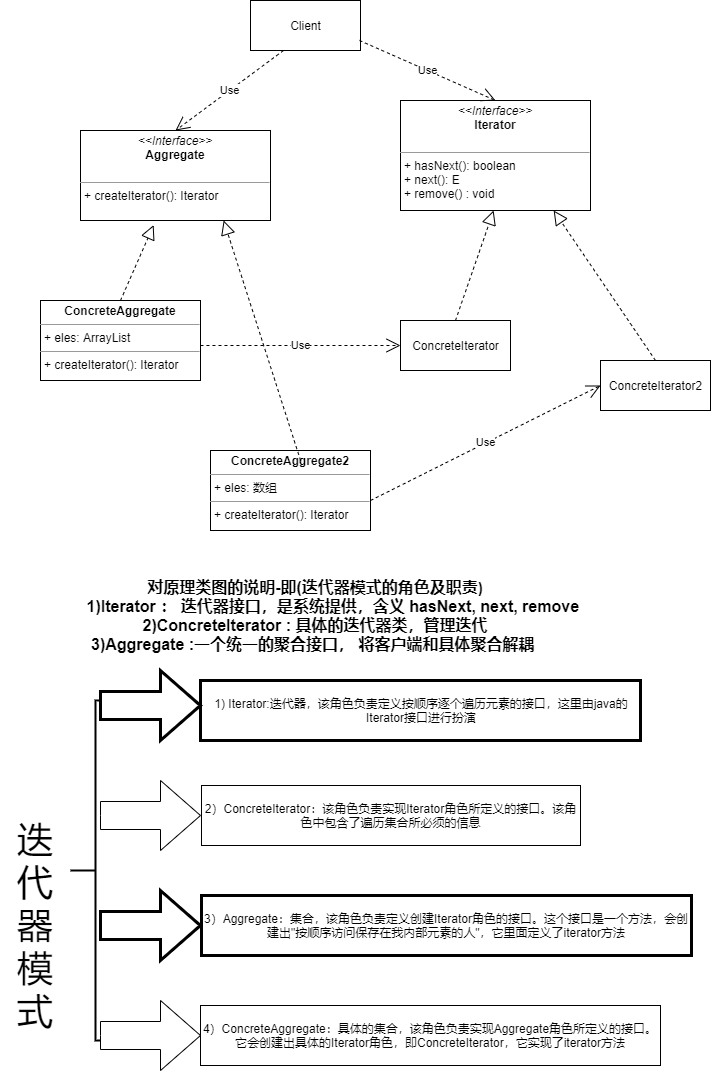

The diagram above was exported from draw.io. Its source (the exported page's mxGraphModel, read from the mxfile embedded in the PNG):
<mxGraphModel dx="1264" dy="632" grid="1" gridSize="10" guides="1" tooltips="1" connect="1" arrows="1" fold="1" page="1" pageScale="1" pageWidth="827" pageHeight="1169" math="0" shadow="0">
  <root>
    <mxCell id="0" />
    <mxCell id="1" parent="0" />
    <mxCell id="TZA7RNuZi7DcjjqThbMP-1" value="&lt;p style=&quot;margin: 0px ; margin-top: 4px ; text-align: center&quot;&gt;&lt;i&gt;&amp;lt;&amp;lt;Interface&amp;gt;&amp;gt;&lt;/i&gt;&lt;br&gt;&lt;b&gt;Iterator&lt;/b&gt;&lt;/p&gt;&lt;p style=&quot;margin: 0px ; margin-left: 4px&quot;&gt;&lt;br&gt;&lt;/p&gt;&lt;hr size=&quot;1&quot;&gt;&lt;p style=&quot;margin: 0px ; margin-left: 4px&quot;&gt;+ hasNext(): boolean&lt;br&gt;+ next(): E&lt;/p&gt;&lt;p style=&quot;margin: 0px ; margin-left: 4px&quot;&gt;+ remove() : void&lt;/p&gt;" style="verticalAlign=top;align=left;overflow=fill;fontSize=12;fontFamily=Helvetica;html=1;" vertex="1" parent="1">
      <mxGeometry x="430" y="130" width="190" height="110" as="geometry" />
    </mxCell>
    <mxCell id="TZA7RNuZi7DcjjqThbMP-3" value="ConcreteIterator" style="html=1;" vertex="1" parent="1">
      <mxGeometry x="430" y="350" width="110" height="50" as="geometry" />
    </mxCell>
    <mxCell id="TZA7RNuZi7DcjjqThbMP-4" value="ConcreteIterator2" style="html=1;" vertex="1" parent="1">
      <mxGeometry x="630" y="390" width="110" height="50" as="geometry" />
    </mxCell>
    <mxCell id="TZA7RNuZi7DcjjqThbMP-5" value="&lt;p style=&quot;margin: 0px ; margin-top: 4px ; text-align: center&quot;&gt;&lt;i&gt;&amp;lt;&amp;lt;Interface&amp;gt;&amp;gt;&lt;/i&gt;&lt;br&gt;&lt;b&gt;Aggregate&lt;/b&gt;&lt;/p&gt;&lt;p style=&quot;margin: 0px ; margin-left: 4px&quot;&gt;&lt;br&gt;&lt;/p&gt;&lt;hr size=&quot;1&quot;&gt;&lt;p style=&quot;margin: 0px ; margin-left: 4px&quot;&gt;+ createIterator(): Iterator&lt;br&gt;&lt;br&gt;&lt;/p&gt;" style="verticalAlign=top;align=left;overflow=fill;fontSize=12;fontFamily=Helvetica;html=1;" vertex="1" parent="1">
      <mxGeometry x="110" y="160" width="190" height="90" as="geometry" />
    </mxCell>
    <mxCell id="TZA7RNuZi7DcjjqThbMP-6" value="&lt;p style=&quot;margin: 0px ; margin-top: 4px ; text-align: center&quot;&gt;&lt;b&gt;ConcreteAggregate&lt;/b&gt;&lt;/p&gt;&lt;hr size=&quot;1&quot;&gt;&lt;p style=&quot;margin: 0px ; margin-left: 4px&quot;&gt;+ eles: ArrayList&lt;/p&gt;&lt;hr size=&quot;1&quot;&gt;&lt;p style=&quot;margin: 0px ; margin-left: 4px&quot;&gt;+ createIterator(): Iterator&lt;/p&gt;" style="verticalAlign=top;align=left;overflow=fill;fontSize=12;fontFamily=Helvetica;html=1;" vertex="1" parent="1">
      <mxGeometry x="70" y="330" width="160" height="80" as="geometry" />
    </mxCell>
    <mxCell id="TZA7RNuZi7DcjjqThbMP-7" value="&lt;p style=&quot;margin: 0px ; margin-top: 4px ; text-align: center&quot;&gt;&lt;b&gt;ConcreteAggregate2&lt;/b&gt;&lt;/p&gt;&lt;hr size=&quot;1&quot;&gt;&lt;p style=&quot;margin: 0px ; margin-left: 4px&quot;&gt;+ eles: 数组&lt;/p&gt;&lt;hr size=&quot;1&quot;&gt;&lt;p style=&quot;margin: 0px ; margin-left: 4px&quot;&gt;+ createIterator(): Iterator&lt;/p&gt;" style="verticalAlign=top;align=left;overflow=fill;fontSize=12;fontFamily=Helvetica;html=1;" vertex="1" parent="1">
      <mxGeometry x="240" y="480" width="160" height="80" as="geometry" />
    </mxCell>
    <mxCell id="TZA7RNuZi7DcjjqThbMP-8" value="Client" style="html=1;" vertex="1" parent="1">
      <mxGeometry x="280" y="30" width="110" height="50" as="geometry" />
    </mxCell>
    <mxCell id="TZA7RNuZi7DcjjqThbMP-11" value="Use" style="endArrow=open;endSize=12;dashed=1;html=1;rounded=0;entryX=0;entryY=0.5;entryDx=0;entryDy=0;" edge="1" parent="1" target="TZA7RNuZi7DcjjqThbMP-3">
      <mxGeometry width="160" relative="1" as="geometry">
        <mxPoint x="229.96" y="375" as="sourcePoint" />
        <mxPoint x="180.03999999999994" y="455" as="targetPoint" />
      </mxGeometry>
    </mxCell>
    <mxCell id="TZA7RNuZi7DcjjqThbMP-12" value="Use" style="endArrow=open;endSize=12;dashed=1;html=1;rounded=0;entryX=0;entryY=0.5;entryDx=0;entryDy=0;" edge="1" parent="1" target="TZA7RNuZi7DcjjqThbMP-4">
      <mxGeometry width="160" relative="1" as="geometry">
        <mxPoint x="400" y="530" as="sourcePoint" />
        <mxPoint x="350.0799999999999" y="610" as="targetPoint" />
      </mxGeometry>
    </mxCell>
    <mxCell id="TZA7RNuZi7DcjjqThbMP-15" value="" style="endArrow=block;dashed=1;endFill=0;endSize=12;html=1;rounded=0;entryX=0.385;entryY=1.051;entryDx=0;entryDy=0;entryPerimeter=0;exitX=0.5;exitY=0;exitDx=0;exitDy=0;" edge="1" parent="1" source="TZA7RNuZi7DcjjqThbMP-6" target="TZA7RNuZi7DcjjqThbMP-5">
      <mxGeometry width="160" relative="1" as="geometry">
        <mxPoint x="50" y="250" as="sourcePoint" />
        <mxPoint x="210" y="250" as="targetPoint" />
      </mxGeometry>
    </mxCell>
    <mxCell id="TZA7RNuZi7DcjjqThbMP-16" value="" style="endArrow=block;dashed=1;endFill=0;endSize=12;html=1;rounded=0;entryX=0.385;entryY=1.051;entryDx=0;entryDy=0;entryPerimeter=0;exitX=0.563;exitY=0.125;exitDx=0;exitDy=0;exitPerimeter=0;" edge="1" parent="1" source="TZA7RNuZi7DcjjqThbMP-7">
      <mxGeometry width="160" relative="1" as="geometry">
        <mxPoint x="220" y="325.41" as="sourcePoint" />
        <mxPoint x="253.1500000000001" y="250.00000000000003" as="targetPoint" />
      </mxGeometry>
    </mxCell>
    <mxCell id="TZA7RNuZi7DcjjqThbMP-17" value="" style="endArrow=block;dashed=1;endFill=0;endSize=12;html=1;rounded=0;entryX=0.385;entryY=1.051;entryDx=0;entryDy=0;entryPerimeter=0;exitX=0.5;exitY=0;exitDx=0;exitDy=0;" edge="1" parent="1" source="TZA7RNuZi7DcjjqThbMP-3">
      <mxGeometry width="160" relative="1" as="geometry">
        <mxPoint x="490" y="315.40999999999997" as="sourcePoint" />
        <mxPoint x="523.1500000000001" y="240.00000000000003" as="targetPoint" />
      </mxGeometry>
    </mxCell>
    <mxCell id="TZA7RNuZi7DcjjqThbMP-18" value="" style="endArrow=block;dashed=1;endFill=0;endSize=12;html=1;rounded=0;entryX=0.385;entryY=1.051;entryDx=0;entryDy=0;entryPerimeter=0;exitX=0.5;exitY=0;exitDx=0;exitDy=0;" edge="1" parent="1" source="TZA7RNuZi7DcjjqThbMP-4">
      <mxGeometry width="160" relative="1" as="geometry">
        <mxPoint x="550" y="315.40999999999997" as="sourcePoint" />
        <mxPoint x="583.1500000000001" y="240.00000000000003" as="targetPoint" />
      </mxGeometry>
    </mxCell>
    <mxCell id="TZA7RNuZi7DcjjqThbMP-19" value="Use" style="endArrow=open;endSize=12;dashed=1;html=1;rounded=0;entryX=0.5;entryY=0;entryDx=0;entryDy=0;" edge="1" parent="1" target="TZA7RNuZi7DcjjqThbMP-5">
      <mxGeometry width="160" relative="1" as="geometry">
        <mxPoint x="313.00000000000006" y="80" as="sourcePoint" />
        <mxPoint x="513.04" y="80" as="targetPoint" />
      </mxGeometry>
    </mxCell>
    <mxCell id="TZA7RNuZi7DcjjqThbMP-20" value="Use" style="endArrow=open;endSize=12;dashed=1;html=1;rounded=0;entryX=0.5;entryY=0;entryDx=0;entryDy=0;" edge="1" parent="1" target="TZA7RNuZi7DcjjqThbMP-1">
      <mxGeometry width="160" relative="1" as="geometry">
        <mxPoint x="389" y="70" as="sourcePoint" />
        <mxPoint x="281" y="150" as="targetPoint" />
      </mxGeometry>
    </mxCell>
    <mxCell id="TZA7RNuZi7DcjjqThbMP-21" value="&lt;div&gt;&lt;span style=&quot;font-size: 12pt ; font-weight: bold&quot;&gt;对原理类图的说明-即(迭代器模式的角色及职责&lt;/span&gt;&lt;span style=&quot;font-size: 12pt ; font-family: &amp;#34;calibri&amp;#34; , &amp;#34;bold&amp;#34; ; font-weight: bold&quot;&gt;)&lt;br&gt;&lt;/span&gt;&lt;/div&gt;&lt;div&gt;&lt;span style=&quot;font-size: 12pt ; font-weight: bold&quot;&gt;&lt;span style=&quot;white-space: pre&quot;&gt;&#09;&lt;/span&gt;1)&lt;/span&gt;&lt;span style=&quot;font-size: 12pt ; font-weight: bold&quot;&gt;Iterator ： 迭代器接口，是系统提供，含义 hasNext, next, remove&lt;/span&gt;&lt;/div&gt;&lt;div&gt;&lt;span style=&quot;font-size: 12pt ; font-weight: bold&quot;&gt;2)&lt;/span&gt;&lt;span style=&quot;font-size: 12pt ; font-weight: bold&quot;&gt;ConcreteIterator : 具体的迭代器类，管理迭代&lt;/span&gt;&lt;/div&gt;&lt;div&gt;&lt;span style=&quot;font-size: 12pt ; font-weight: bold&quot;&gt;3)&lt;/span&gt;&lt;span style=&quot;font-size: 12pt ; font-weight: bold&quot;&gt;Aggregate :一个统一的聚合接口， 将客户端和具体聚合解耦&amp;nbsp;&lt;/span&gt;&lt;/div&gt;" style="text;html=1;strokeColor=none;fillColor=none;align=center;verticalAlign=middle;whiteSpace=wrap;rounded=0;" vertex="1" parent="1">
      <mxGeometry x="60" y="600" width="570" height="90" as="geometry" />
    </mxCell>
    <mxCell id="TZA7RNuZi7DcjjqThbMP-22" value="" style="strokeWidth=2;html=1;shape=mxgraph.flowchart.annotation_2;align=left;labelPosition=right;pointerEvents=1;" vertex="1" parent="1">
      <mxGeometry x="100" y="730" width="50" height="340" as="geometry" />
    </mxCell>
    <mxCell id="TZA7RNuZi7DcjjqThbMP-23" value="&lt;div style=&quot;text-align: center&quot;&gt;1) Iterator:迭代器，该角色负责定义按顺序逐个遍历元素的接口，这里由java的Iterator接口进行扮演&lt;/div&gt;" style="rounded=0;whiteSpace=wrap;html=1;pointerEvents=1;strokeWidth=3;align=left;" vertex="1" parent="1">
      <mxGeometry x="230" y="710" width="440" height="60" as="geometry" />
    </mxCell>
    <mxCell id="TZA7RNuZi7DcjjqThbMP-24" value="" style="html=1;shadow=0;dashed=0;align=center;verticalAlign=middle;shape=mxgraph.arrows2.arrow;dy=0.6;dx=40;notch=0;pointerEvents=1;strokeWidth=3;" vertex="1" parent="1">
      <mxGeometry x="130" y="920" width="100" height="70" as="geometry" />
    </mxCell>
    <mxCell id="TZA7RNuZi7DcjjqThbMP-25" value="" style="html=1;shadow=0;dashed=0;align=center;verticalAlign=middle;shape=mxgraph.arrows2.arrow;dy=0.6;dx=40;notch=0;pointerEvents=1;strokeWidth=3;" vertex="1" parent="1">
      <mxGeometry x="130" y="700" width="100" height="70" as="geometry" />
    </mxCell>
    <mxCell id="TZA7RNuZi7DcjjqThbMP-28" value="3）Aggregate：集合，该角色负责定义创建Iterator角色的接口。这个接口是一个方法，会创建出&quot;按顺序访问保存在我内部元素的人&quot;，它里面定义了iterator方法" style="whiteSpace=wrap;html=1;shadow=0;dashed=0;strokeWidth=3;" vertex="1" parent="1">
      <mxGeometry x="231" y="925" width="490" height="60" as="geometry" />
    </mxCell>
    <mxCell id="TZA7RNuZi7DcjjqThbMP-29" value="&lt;font style=&quot;font-size: 36px&quot;&gt;迭代器模式&lt;/font&gt;" style="text;html=1;strokeColor=none;fillColor=none;align=center;verticalAlign=middle;whiteSpace=wrap;rounded=0;pointerEvents=1;" vertex="1" parent="1">
      <mxGeometry x="30" y="940" width="70" height="30" as="geometry" />
    </mxCell>
    <mxCell id="TZA7RNuZi7DcjjqThbMP-30" value="" style="html=1;shadow=0;dashed=0;align=center;verticalAlign=middle;shape=mxgraph.arrows2.arrow;dy=0.6;dx=40;notch=0;" vertex="1" parent="1">
      <mxGeometry x="130" y="1030" width="100" height="70" as="geometry" />
    </mxCell>
    <mxCell id="TZA7RNuZi7DcjjqThbMP-31" value="4）ConcreteAggregate：具体的集合，该角色负责实现Aggregate角色所定义的接口。它会创建出具体的Iterator角色，即ConcreteIterator，它实现了iterator方法" style="whiteSpace=wrap;html=1;shadow=0;dashed=0;" vertex="1" parent="1">
      <mxGeometry x="230" y="1035" width="460" height="60" as="geometry" />
    </mxCell>
    <mxCell id="TZA7RNuZi7DcjjqThbMP-32" value="" style="html=1;shadow=0;dashed=0;align=center;verticalAlign=middle;shape=mxgraph.arrows2.arrow;dy=0.6;dx=40;notch=0;" vertex="1" parent="1">
      <mxGeometry x="130" y="810" width="100" height="70" as="geometry" />
    </mxCell>
    <mxCell id="TZA7RNuZi7DcjjqThbMP-33" value="2）ConcreteIterator：该角色负责实现Iterator角色所定义的接口。该角色中包含了遍历集合所必须的信息" style="whiteSpace=wrap;html=1;shadow=0;dashed=0;" vertex="1" parent="1">
      <mxGeometry x="231" y="815" width="379" height="60" as="geometry" />
    </mxCell>
  </root>
</mxGraphModel>